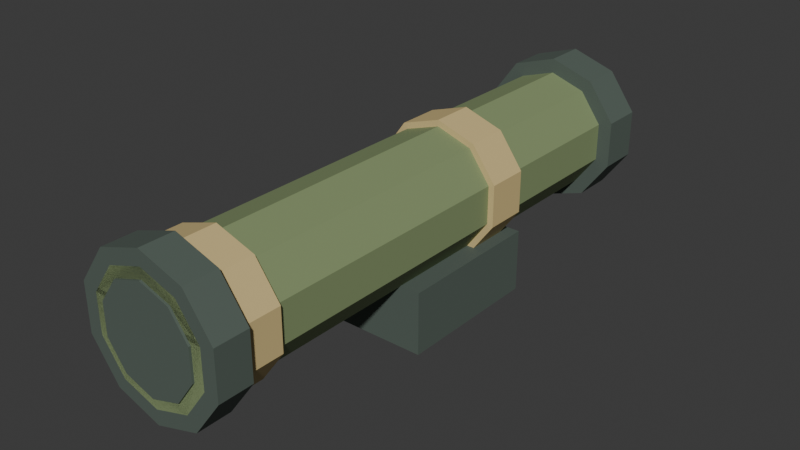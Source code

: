 # Source: shoulder_launcher.blend  (saved by Blender 5.2.44; exported with 4.5.12 LTS)
import bpy
from mathutils import Matrix  # noqa: F401  (used for matrix-valued properties, if any)

bpy.ops.wm.read_factory_settings(use_empty=True)
scene = bpy.context.scene
scene.name = 'Scene'

# ---- collections
col_collection = bpy.data.collections.new('Collection'); scene.collection.children.link(col_collection)

# ---- materials (node trees are filled in below, after node groups)
mat_launcher_olive = bpy.data.materials.new('Launcher_olive')
mat_launcher_olive.diffuse_color = (0.23, 0.3, 0.14, 1.0)
mat_launcher_band = bpy.data.materials.new('Launcher_band')
mat_launcher_band.diffuse_color = (0.66, 0.51, 0.23, 1.0)
mat_launcher_dark_steel = bpy.data.materials.new('Launcher_dark_steel')
mat_launcher_dark_steel.diffuse_color = (0.09, 0.12, 0.1, 1.0)

# ---- material node trees
mat_launcher_olive.use_nodes = True; mat_launcher_olive.node_tree.nodes.clear()
_N = mat_launcher_olive.node_tree.nodes; _L = mat_launcher_olive.node_tree.links
n0 = _N.new('ShaderNodeBsdfPrincipled'); n0.name = 'Principled BSDF'; n0.location = (-200, 100)
n0.inputs[0].default_value = (0.23, 0.3, 0.14, 1.0)
n0.inputs[2].default_value = 0.78
n0.inputs[10].default_value = 0.005
n1 = _N.new('ShaderNodeOutputMaterial'); n1.name = 'Material Output'; n1.location = (200, 100)
_L.new(n0.outputs[0], n1.inputs[0])
n1.is_active_output = True
mat_launcher_band.use_nodes = True; mat_launcher_band.node_tree.nodes.clear()
_N = mat_launcher_band.node_tree.nodes; _L = mat_launcher_band.node_tree.links
n0 = _N.new('ShaderNodeBsdfPrincipled'); n0.name = 'Principled BSDF'; n0.location = (-200, 100)
n0.inputs[0].default_value = (0.66, 0.51, 0.23, 1.0)
n0.inputs[2].default_value = 0.78
n0.inputs[10].default_value = 0.005
n1 = _N.new('ShaderNodeOutputMaterial'); n1.name = 'Material Output'; n1.location = (200, 100)
_L.new(n0.outputs[0], n1.inputs[0])
n1.is_active_output = True
mat_launcher_dark_steel.use_nodes = True; mat_launcher_dark_steel.node_tree.nodes.clear()
_N = mat_launcher_dark_steel.node_tree.nodes; _L = mat_launcher_dark_steel.node_tree.links
n0 = _N.new('ShaderNodeBsdfPrincipled'); n0.name = 'Principled BSDF'; n0.location = (-200, 100)
n0.inputs[0].default_value = (0.09, 0.12, 0.1, 1.0)
n0.inputs[2].default_value = 0.78
n0.inputs[10].default_value = 0.005
n1 = _N.new('ShaderNodeOutputMaterial'); n1.name = 'Material Output'; n1.location = (200, 100)
_L.new(n0.outputs[0], n1.inputs[0])
n1.is_active_output = True

# ---- world
world_world = bpy.data.worlds.new('World'); scene.world = world_world
world_world.use_nodes = True; world_world.node_tree.nodes.clear()
_N = world_world.node_tree.nodes; _L = world_world.node_tree.links
n0 = _N.new('ShaderNodeOutputWorld'); n0.name = 'World Output'; n0.location = (200, 100)
n1 = _N.new('ShaderNodeBackground'); n1.name = 'Background'; n1.location = (-200, 100)
n1.inputs[0].default_value = (0.05088, 0.05088, 0.05088, 1.0)
_L.new(n1.outputs[0], n0.inputs[0])
n0.is_active_output = True
world_world.color = (0.05088, 0.05088, 0.05088)
world_world.sun_shadow_jitter_overblur = 0.0

# ---- meshes
me_cylinder = bpy.data.meshes.new('Cylinder')
me_cylinder.from_pydata([(0.0, 0.145, -0.65), (0.0, 0.145, 0.65), (0.08523, 0.1173, -0.65), (0.08523, 0.1173, 0.65), (0.1379, 0.04481, -0.65), (0.1379, 0.04481, 0.65), (0.1379, -0.04481, -0.65), (0.1379, -0.04481, 0.65), (0.08523, -0.1173, -0.65), (0.08523, -0.1173, 0.65), (0.0, -0.145, -0.65), (0.0, -0.145, 0.65), (-0.08523, -0.1173, -0.65), (-0.08523, -0.1173, 0.65), (-0.1379, -0.04481, -0.65), (-0.1379, -0.04481, 0.65), (-0.1379, 0.04481, -0.65), (-0.1379, 0.04481, 0.65), (-0.08523, 0.1173, -0.65), (-0.08523, 0.1173, 0.65)], [], [(0, 1, 3, 2), (2, 3, 5, 4), (4, 5, 7, 6), (6, 7, 9, 8), (8, 9, 11, 10), (10, 11, 13, 12), (12, 13, 15, 14), (14, 15, 17, 16), (3, 1, 19, 17, 15, 13, 11, 9, 7, 5), (16, 17, 19, 18), (18, 19, 1, 0), (0, 2, 4, 6, 8, 10, 12, 14, 16, 18)])
_uv = me_cylinder.uv_layers.new(name='UVMap')
_uv.uv.foreach_set('vector', [1.0, 0.5, 1.0, 1.0, 0.9, 1.0, 0.9, 0.5, 0.9, 0.5, 0.9, 1.0, 0.8, 1.0, 0.8, 0.5, 0.8, 0.5, 0.8, 1.0, 0.7, 1.0, 0.7, 0.5, 0.7, 0.5, 0.7, 1.0, 0.6, 1.0, 0.6, 0.5, 0.6, 0.5, 0.6, 1.0, 0.5, 1.0, 0.5, 0.5, 0.5, 0.5, 0.5, 1.0, 0.4, 1.0, 0.4, 0.5, 0.4, 0.5, 0.4, 1.0, 0.3, 1.0, 0.3, 0.5, 0.3, 0.5, 0.3, 1.0, 0.2, 1.0, 0.2, 0.5, 0.3911, 0.4442, 0.25, 0.49, 0.1089, 0.4442, 0.02175, 0.3242, 0.02175, 0.1758, 0.1089, 0.05584, 0.25, 0.01, 0.3911, 0.05584, 0.4783, 0.1758, 0.4783, 0.3242, 0.2, 0.5, 0.2, 1.0, 0.1, 1.0, 0.1, 0.5, 0.1, 0.5, 0.1, 1.0, -7.451e-08, 1.0, -7.451e-08, 0.5, 0.75, 0.49, 0.8911, 0.4442, 0.9783, 0.3242, 0.9783, 0.1758, 0.8911, 0.05584, 0.75, 0.01, 0.6089, 0.05584, 0.5217, 0.1758, 0.5217, 0.3242, 0.6089, 0.4442])
me_cylinder.materials.append(mat_launcher_olive)
me_cylinder.update()
me_cylinder_001 = bpy.data.meshes.new('Cylinder.001')
me_cylinder_001.from_pydata([(0.0, 0.16, -0.05), (0.0, 0.16, 0.05), (0.09405, 0.1294, -0.05), (0.09405, 0.1294, 0.05), (0.1522, 0.04944, -0.05), (0.1522, 0.04944, 0.05), (0.1522, -0.04944, -0.05), (0.1522, -0.04944, 0.05), (0.09405, -0.1294, -0.05), (0.09405, -0.1294, 0.05), (0.0, -0.16, -0.05), (0.0, -0.16, 0.05), (-0.09405, -0.1294, -0.05), (-0.09405, -0.1294, 0.05), (-0.1522, -0.04944, -0.05), (-0.1522, -0.04944, 0.05), (-0.1522, 0.04944, -0.05), (-0.1522, 0.04944, 0.05), (-0.09405, 0.1294, -0.05), (-0.09405, 0.1294, 0.05)], [], [(0, 1, 3, 2), (2, 3, 5, 4), (4, 5, 7, 6), (6, 7, 9, 8), (8, 9, 11, 10), (10, 11, 13, 12), (12, 13, 15, 14), (14, 15, 17, 16), (3, 1, 19, 17, 15, 13, 11, 9, 7, 5), (16, 17, 19, 18), (18, 19, 1, 0), (0, 2, 4, 6, 8, 10, 12, 14, 16, 18)])
_uv = me_cylinder_001.uv_layers.new(name='UVMap')
_uv.uv.foreach_set('vector', [1.0, 0.5, 1.0, 1.0, 0.9, 1.0, 0.9, 0.5, 0.9, 0.5, 0.9, 1.0, 0.8, 1.0, 0.8, 0.5, 0.8, 0.5, 0.8, 1.0, 0.7, 1.0, 0.7, 0.5, 0.7, 0.5, 0.7, 1.0, 0.6, 1.0, 0.6, 0.5, 0.6, 0.5, 0.6, 1.0, 0.5, 1.0, 0.5, 0.5, 0.5, 0.5, 0.5, 1.0, 0.4, 1.0, 0.4, 0.5, 0.4, 0.5, 0.4, 1.0, 0.3, 1.0, 0.3, 0.5, 0.3, 0.5, 0.3, 1.0, 0.2, 1.0, 0.2, 0.5, 0.3911, 0.4442, 0.25, 0.49, 0.1089, 0.4442, 0.02175, 0.3242, 0.02175, 0.1758, 0.1089, 0.05584, 0.25, 0.01, 0.3911, 0.05584, 0.4783, 0.1758, 0.4783, 0.3242, 0.2, 0.5, 0.2, 1.0, 0.1, 1.0, 0.1, 0.5, 0.1, 0.5, 0.1, 1.0, -7.451e-08, 1.0, -7.451e-08, 0.5, 0.75, 0.49, 0.8911, 0.4442, 0.9783, 0.3242, 0.9783, 0.1758, 0.8911, 0.05584, 0.75, 0.01, 0.6089, 0.05584, 0.5217, 0.1758, 0.5217, 0.3242, 0.6089, 0.4442])
me_cylinder_001.materials.append(mat_launcher_band)
me_cylinder_001.update()
me_cylinder_002 = bpy.data.meshes.new('Cylinder.002')
me_cylinder_002.from_pydata([(0.0, 0.16, -0.05), (0.0, 0.16, 0.05), (0.09405, 0.1294, -0.05), (0.09405, 0.1294, 0.05), (0.1522, 0.04944, -0.05), (0.1522, 0.04944, 0.05), (0.1522, -0.04944, -0.05), (0.1522, -0.04944, 0.05), (0.09405, -0.1294, -0.05), (0.09405, -0.1294, 0.05), (0.0, -0.16, -0.05), (0.0, -0.16, 0.05), (-0.09405, -0.1294, -0.05), (-0.09405, -0.1294, 0.05), (-0.1522, -0.04944, -0.05), (-0.1522, -0.04944, 0.05), (-0.1522, 0.04944, -0.05), (-0.1522, 0.04944, 0.05), (-0.09405, 0.1294, -0.05), (-0.09405, 0.1294, 0.05)], [], [(0, 1, 3, 2), (2, 3, 5, 4), (4, 5, 7, 6), (6, 7, 9, 8), (8, 9, 11, 10), (10, 11, 13, 12), (12, 13, 15, 14), (14, 15, 17, 16), (3, 1, 19, 17, 15, 13, 11, 9, 7, 5), (16, 17, 19, 18), (18, 19, 1, 0), (0, 2, 4, 6, 8, 10, 12, 14, 16, 18)])
_uv = me_cylinder_002.uv_layers.new(name='UVMap')
_uv.uv.foreach_set('vector', [1.0, 0.5, 1.0, 1.0, 0.9, 1.0, 0.9, 0.5, 0.9, 0.5, 0.9, 1.0, 0.8, 1.0, 0.8, 0.5, 0.8, 0.5, 0.8, 1.0, 0.7, 1.0, 0.7, 0.5, 0.7, 0.5, 0.7, 1.0, 0.6, 1.0, 0.6, 0.5, 0.6, 0.5, 0.6, 1.0, 0.5, 1.0, 0.5, 0.5, 0.5, 0.5, 0.5, 1.0, 0.4, 1.0, 0.4, 0.5, 0.4, 0.5, 0.4, 1.0, 0.3, 1.0, 0.3, 0.5, 0.3, 0.5, 0.3, 1.0, 0.2, 1.0, 0.2, 0.5, 0.3911, 0.4442, 0.25, 0.49, 0.1089, 0.4442, 0.02175, 0.3242, 0.02175, 0.1758, 0.1089, 0.05584, 0.25, 0.01, 0.3911, 0.05584, 0.4783, 0.1758, 0.4783, 0.3242, 0.2, 0.5, 0.2, 1.0, 0.1, 1.0, 0.1, 0.5, 0.1, 0.5, 0.1, 1.0, -7.451e-08, 1.0, -7.451e-08, 0.5, 0.75, 0.49, 0.8911, 0.4442, 0.9783, 0.3242, 0.9783, 0.1758, 0.8911, 0.05584, 0.75, 0.01, 0.6089, 0.05584, 0.5217, 0.1758, 0.5217, 0.3242, 0.6089, 0.4442])
me_cylinder_002.materials.append(mat_launcher_band)
me_cylinder_002.update()
me_cylinder_003 = bpy.data.meshes.new('Cylinder.003')
me_cylinder_003.from_pydata([(0.0, 0.18, -0.05), (0.0, 0.18, 0.05), (0.1058, 0.1456, -0.05), (0.1058, 0.1456, 0.05), (0.1712, 0.05562, -0.05), (0.1712, 0.05562, 0.05), (0.1712, -0.05562, -0.05), (0.1712, -0.05562, 0.05), (0.1058, -0.1456, -0.05), (0.1058, -0.1456, 0.05), (0.0, -0.18, -0.05), (0.0, -0.18, 0.05), (-0.1058, -0.1456, -0.05), (-0.1058, -0.1456, 0.05), (-0.1712, -0.05562, -0.05), (-0.1712, -0.05562, 0.05), (-0.1712, 0.05562, -0.05), (-0.1712, 0.05562, 0.05), (-0.1058, 0.1456, -0.05), (-0.1058, 0.1456, 0.05)], [], [(0, 1, 3, 2), (2, 3, 5, 4), (4, 5, 7, 6), (6, 7, 9, 8), (8, 9, 11, 10), (10, 11, 13, 12), (12, 13, 15, 14), (14, 15, 17, 16), (3, 1, 19, 17, 15, 13, 11, 9, 7, 5), (16, 17, 19, 18), (18, 19, 1, 0), (0, 2, 4, 6, 8, 10, 12, 14, 16, 18)])
_uv = me_cylinder_003.uv_layers.new(name='UVMap')
_uv.uv.foreach_set('vector', [1.0, 0.5, 1.0, 1.0, 0.9, 1.0, 0.9, 0.5, 0.9, 0.5, 0.9, 1.0, 0.8, 1.0, 0.8, 0.5, 0.8, 0.5, 0.8, 1.0, 0.7, 1.0, 0.7, 0.5, 0.7, 0.5, 0.7, 1.0, 0.6, 1.0, 0.6, 0.5, 0.6, 0.5, 0.6, 1.0, 0.5, 1.0, 0.5, 0.5, 0.5, 0.5, 0.5, 1.0, 0.4, 1.0, 0.4, 0.5, 0.4, 0.5, 0.4, 1.0, 0.3, 1.0, 0.3, 0.5, 0.3, 0.5, 0.3, 1.0, 0.2, 1.0, 0.2, 0.5, 0.3911, 0.4442, 0.25, 0.49, 0.1089, 0.4442, 0.02175, 0.3242, 0.02175, 0.1758, 0.1089, 0.05584, 0.25, 0.01, 0.3911, 0.05584, 0.4783, 0.1758, 0.4783, 0.3242, 0.2, 0.5, 0.2, 1.0, 0.1, 1.0, 0.1, 0.5, 0.1, 0.5, 0.1, 1.0, -7.451e-08, 1.0, -7.451e-08, 0.5, 0.75, 0.49, 0.8911, 0.4442, 0.9783, 0.3242, 0.9783, 0.1758, 0.8911, 0.05584, 0.75, 0.01, 0.6089, 0.05584, 0.5217, 0.1758, 0.5217, 0.3242, 0.6089, 0.4442])
me_cylinder_003.materials.append(mat_launcher_dark_steel)
me_cylinder_003.update()
me_cylinder_004 = bpy.data.meshes.new('Cylinder.004')
me_cylinder_004.from_pydata([(0.0, 0.18, -0.04), (0.0, 0.18, 0.04), (0.1058, 0.1456, -0.04), (0.1058, 0.1456, 0.04), (0.1712, 0.05562, -0.04), (0.1712, 0.05562, 0.04), (0.1712, -0.05562, -0.04), (0.1712, -0.05562, 0.04), (0.1058, -0.1456, -0.04), (0.1058, -0.1456, 0.04), (0.0, -0.18, -0.04), (0.0, -0.18, 0.04), (-0.1058, -0.1456, -0.04), (-0.1058, -0.1456, 0.04), (-0.1712, -0.05562, -0.04), (-0.1712, -0.05562, 0.04), (-0.1712, 0.05562, -0.04), (-0.1712, 0.05562, 0.04), (-0.1058, 0.1456, -0.04), (-0.1058, 0.1456, 0.04)], [], [(0, 1, 3, 2), (2, 3, 5, 4), (4, 5, 7, 6), (6, 7, 9, 8), (8, 9, 11, 10), (10, 11, 13, 12), (12, 13, 15, 14), (14, 15, 17, 16), (3, 1, 19, 17, 15, 13, 11, 9, 7, 5), (16, 17, 19, 18), (18, 19, 1, 0), (0, 2, 4, 6, 8, 10, 12, 14, 16, 18)])
_uv = me_cylinder_004.uv_layers.new(name='UVMap')
_uv.uv.foreach_set('vector', [1.0, 0.5, 1.0, 1.0, 0.9, 1.0, 0.9, 0.5, 0.9, 0.5, 0.9, 1.0, 0.8, 1.0, 0.8, 0.5, 0.8, 0.5, 0.8, 1.0, 0.7, 1.0, 0.7, 0.5, 0.7, 0.5, 0.7, 1.0, 0.6, 1.0, 0.6, 0.5, 0.6, 0.5, 0.6, 1.0, 0.5, 1.0, 0.5, 0.5, 0.5, 0.5, 0.5, 1.0, 0.4, 1.0, 0.4, 0.5, 0.4, 0.5, 0.4, 1.0, 0.3, 1.0, 0.3, 0.5, 0.3, 0.5, 0.3, 1.0, 0.2, 1.0, 0.2, 0.5, 0.3911, 0.4442, 0.25, 0.49, 0.1089, 0.4442, 0.02175, 0.3242, 0.02175, 0.1758, 0.1089, 0.05584, 0.25, 0.01, 0.3911, 0.05584, 0.4783, 0.1758, 0.4783, 0.3242, 0.2, 0.5, 0.2, 1.0, 0.1, 1.0, 0.1, 0.5, 0.1, 0.5, 0.1, 1.0, -7.451e-08, 1.0, -7.451e-08, 0.5, 0.75, 0.49, 0.8911, 0.4442, 0.9783, 0.3242, 0.9783, 0.1758, 0.8911, 0.05584, 0.75, 0.01, 0.6089, 0.05584, 0.5217, 0.1758, 0.5217, 0.3242, 0.6089, 0.4442])
me_cylinder_004.materials.append(mat_launcher_dark_steel)
me_cylinder_004.update()
me_cylinder_005 = bpy.data.meshes.new('Cylinder.005')
me_cylinder_005.from_pydata([(0.0, 0.12, -0.003), (0.0, 0.12, 0.003), (0.07053, 0.09708, -0.003), (0.07053, 0.09708, 0.003), (0.1141, 0.03708, -0.003), (0.1141, 0.03708, 0.003), (0.1141, -0.03708, -0.003), (0.1141, -0.03708, 0.003), (0.07053, -0.09708, -0.003), (0.07053, -0.09708, 0.003), (0.0, -0.12, -0.003), (0.0, -0.12, 0.003), (-0.07053, -0.09708, -0.003), (-0.07053, -0.09708, 0.003), (-0.1141, -0.03708, -0.003), (-0.1141, -0.03708, 0.003), (-0.1141, 0.03708, -0.003), (-0.1141, 0.03708, 0.003), (-0.07053, 0.09708, -0.003), (-0.07053, 0.09708, 0.003)], [], [(0, 1, 3, 2), (2, 3, 5, 4), (4, 5, 7, 6), (6, 7, 9, 8), (8, 9, 11, 10), (10, 11, 13, 12), (12, 13, 15, 14), (14, 15, 17, 16), (3, 1, 19, 17, 15, 13, 11, 9, 7, 5), (16, 17, 19, 18), (18, 19, 1, 0), (0, 2, 4, 6, 8, 10, 12, 14, 16, 18)])
_uv = me_cylinder_005.uv_layers.new(name='UVMap')
_uv.uv.foreach_set('vector', [1.0, 0.5, 1.0, 1.0, 0.9, 1.0, 0.9, 0.5, 0.9, 0.5, 0.9, 1.0, 0.8, 1.0, 0.8, 0.5, 0.8, 0.5, 0.8, 1.0, 0.7, 1.0, 0.7, 0.5, 0.7, 0.5, 0.7, 1.0, 0.6, 1.0, 0.6, 0.5, 0.6, 0.5, 0.6, 1.0, 0.5, 1.0, 0.5, 0.5, 0.5, 0.5, 0.5, 1.0, 0.4, 1.0, 0.4, 0.5, 0.4, 0.5, 0.4, 1.0, 0.3, 1.0, 0.3, 0.5, 0.3, 0.5, 0.3, 1.0, 0.2, 1.0, 0.2, 0.5, 0.3911, 0.4442, 0.25, 0.49, 0.1089, 0.4442, 0.02175, 0.3242, 0.02175, 0.1758, 0.1089, 0.05584, 0.25, 0.01, 0.3911, 0.05584, 0.4783, 0.1758, 0.4783, 0.3242, 0.2, 0.5, 0.2, 1.0, 0.1, 1.0, 0.1, 0.5, 0.1, 0.5, 0.1, 1.0, -7.451e-08, 1.0, -7.451e-08, 0.5, 0.75, 0.49, 0.8911, 0.4442, 0.9783, 0.3242, 0.9783, 0.1758, 0.8911, 0.05584, 0.75, 0.01, 0.6089, 0.05584, 0.5217, 0.1758, 0.5217, 0.3242, 0.6089, 0.4442])
me_cylinder_005.materials.append(mat_launcher_dark_steel)
me_cylinder_005.update()
me_cube_001 = bpy.data.meshes.new('Cube.001')
me_cube_001.from_pydata([(-0.5, -0.5, -0.5), (-0.5, -0.5, 0.5), (-0.5, 0.5, -0.5), (-0.5, 0.5, 0.5), (0.5, -0.5, -0.5), (0.5, -0.5, 0.5), (0.5, 0.5, -0.5), (0.5, 0.5, 0.5)], [], [(0, 1, 3, 2), (2, 3, 7, 6), (6, 7, 5, 4), (4, 5, 1, 0), (2, 6, 4, 0), (7, 3, 1, 5)])
_uv = me_cube_001.uv_layers.new(name='UVMap')
_uv.uv.foreach_set('vector', [0.375, 0.0, 0.625, 0.0, 0.625, 0.25, 0.375, 0.25, 0.375, 0.25, 0.625, 0.25, 0.625, 0.5, 0.375, 0.5, 0.375, 0.5, 0.625, 0.5, 0.625, 0.75, 0.375, 0.75, 0.375, 0.75, 0.625, 0.75, 0.625, 1.0, 0.375, 1.0, 0.125, 0.5, 0.375, 0.5, 0.375, 0.75, 0.125, 0.75, 0.625, 0.5, 0.875, 0.5, 0.875, 0.75, 0.625, 0.75])
me_cube_001.materials.append(mat_launcher_dark_steel)
me_cube_001.update()

# ---- objects
ob_socket_rocket_muzzle = bpy.data.objects.new('SOCKET_rocket_muzzle', None)
ob_launcher_tube = bpy.data.objects.new('Launcher_tube', me_cylinder)
ob_launcher_reinforcing_band = bpy.data.objects.new('Launcher_reinforcing_band', me_cylinder_001)
ob_launcher_reinforcing_band_001 = bpy.data.objects.new('Launcher_reinforcing_band.001', me_cylinder_002)
ob_launcher_rear_cap = bpy.data.objects.new('Launcher_rear_cap', me_cylinder_003)
ob_launcher_muzzle_rim = bpy.data.objects.new('Launcher_muzzle_rim', me_cylinder_004)
ob_launcher_dark_bore = bpy.data.objects.new('Launcher_dark_bore', me_cylinder_005)
ob_launcher_shoulder_pad = bpy.data.objects.new('Launcher_shoulder_pad', me_cube_001)

# ---- transforms, parenting, visibility, modifiers, constraints
ob_socket_rocket_muzzle.location = (0.5, -0.82, 1.36)
ob_launcher_tube.location = (0.5, -0.17, 1.36)
ob_launcher_tube.rotation_euler = (1.571, 0.0, 0.0)
ob_launcher_reinforcing_band.location = (0.5, -0.7, 1.36)
ob_launcher_reinforcing_band.rotation_euler = (1.571, 0.0, 0.0)
ob_launcher_reinforcing_band_001.location = (0.5, 0.03, 1.36)
ob_launcher_reinforcing_band_001.rotation_euler = (1.571, 0.0, 0.0)
ob_launcher_rear_cap.location = (0.5, 0.48, 1.36)
ob_launcher_rear_cap.rotation_euler = (1.571, 0.0, 0.0)
ob_launcher_muzzle_rim.location = (0.5, -0.78, 1.36)
ob_launcher_muzzle_rim.rotation_euler = (1.571, 0.0, 0.0)
ob_launcher_dark_bore.location = (0.5, -0.822, 1.36)
ob_launcher_dark_bore.rotation_euler = (1.571, 0.0, 0.0)
ob_launcher_shoulder_pad.location = (0.5, -0.07, 1.17)
ob_launcher_shoulder_pad.scale = (0.27, 0.36, 0.15)

# ---- collection membership
scene.collection.objects.link(ob_socket_rocket_muzzle)
col_collection.objects.link(ob_launcher_tube)
col_collection.objects.link(ob_launcher_reinforcing_band)
col_collection.objects.link(ob_launcher_reinforcing_band_001)
col_collection.objects.link(ob_launcher_rear_cap)
col_collection.objects.link(ob_launcher_muzzle_rim)
col_collection.objects.link(ob_launcher_dark_bore)
col_collection.objects.link(ob_launcher_shoulder_pad)

# ---- scene / render settings (as saved in the file)
scene.frame_start = 1; scene.frame_end = 250; scene.frame_set(1)
scene.render.engine = 'BLENDER_EEVEE_NEXT'
scene.render.bake_bias = 0.0
scene.render.bake_samples = 0
scene.render.compositor_device = 'GPU'
scene.eevee.use_volume_custom_range = False
scene.eevee.fast_gi_thickness_near = 0.1
scene.eevee.fast_gi_thickness_far = 0.0
scene.eevee.ray_tracing_options.screen_trace_thickness = 0.1
bpy.context.view_layer.update()

# ---- added for rendering (the .blend has no active camera and no usable light): camera, sun
cam_auto = bpy.data.cameras.new('AutoCamera')
cam_auto.lens = 50.0
cam_auto.sensor_width = 36.0
cam_auto.clip_end = 1000.0
ob_auto_camera = bpy.data.objects.new('AutoCamera', cam_auto)
scene.collection.objects.link(ob_auto_camera)
ob_auto_camera.location = (1.85705, -1.77596, 2.40314)
ob_auto_camera.rotation_euler = (1.09748, -7.21219e-08, 0.694738)
scene.camera = ob_auto_camera
light_auto_sun = bpy.data.lights.new('AutoSun', 'SUN')
light_auto_sun.energy = 3.0
light_auto_sun.angle = 0.0523599
ob_auto_sun = bpy.data.objects.new('AutoSun', light_auto_sun)
scene.collection.objects.link(ob_auto_sun)
ob_auto_sun.rotation_euler = (0.872665, 0.174533, 0.523599)
bpy.context.view_layer.update()
